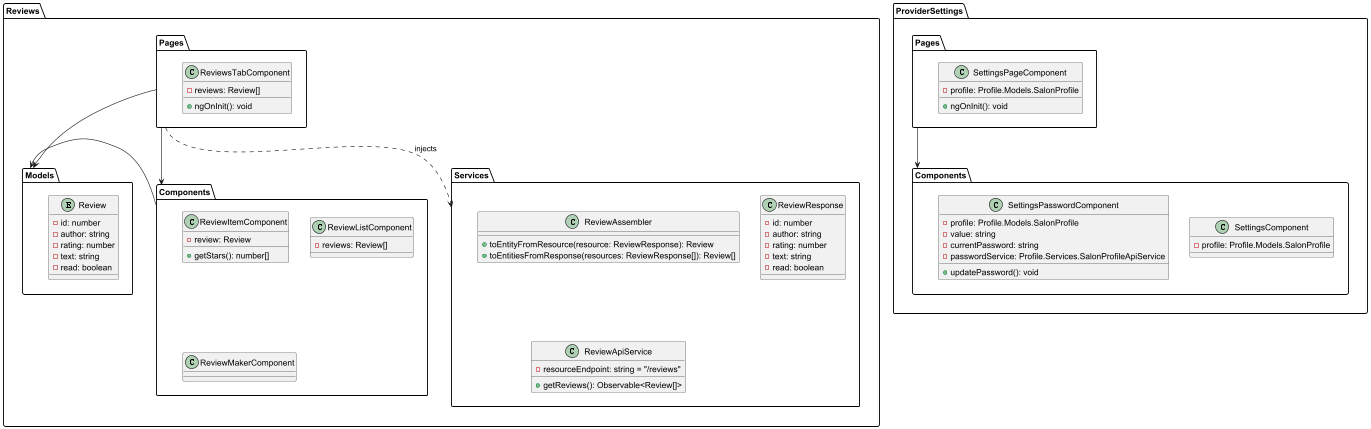

The diagram above was rendered by PlantUML. Its source (embedded in the PNG):
@startuml
package "ProviderSettings" {

  package "Components" {
    class SettingsComponent {
      - profile: Profile.Models.SalonProfile
    }

    class SettingsPasswordComponent {
      - profile: Profile.Models.SalonProfile
      - value: string
      - currentPassword: string
      - passwordService: Profile.Services.SalonProfileApiService
      + updatePassword(): void
    }
  }

  package "Pages" {
    class SettingsPageComponent {
      - profile: Profile.Models.SalonProfile
      + ngOnInit(): void
    }
  }
}

package "Reviews" {

    ' Cobinar ReviewItem de dashboard y profile
    ' fijarse en la diferencia de html
  package "Components" {
    class ReviewItemComponent {
      - review: Review
      + getStars(): number[]
    }


    'Fijarse en la diferencia entre el List de profile y el de dashboard
    'probablemente no combinar y crear un tercer componente
    'de recent reviews
    class ReviewListComponent {
      - reviews: Review[]
    }

    'Utilizar código de ReviewList de appointments, separar funcionalidad,
    'cambiar código de client appointment pages para reflejar los cambios
    class ReviewMakerComponent {
    }
  }

  package "Models" {
    entity Review {
      - id: number
      - author: string
      - rating: number
      - text: string
      - read: boolean
    }
  }
  package "Pages" {
    class ReviewsTabComponent {
      - reviews: Review[]
      + ngOnInit(): void
    }
  }

  package "Services" {

    class ReviewAssembler {
      + toEntityFromResource(resource: ReviewResponse): Review
      + toEntitiesFromResponse(resources: ReviewResponse[]): Review[]
    }
    class ReviewResponse {
      - id: number
      - author: string
      - rating: number
      - text: string
      - read: boolean
    }
    class ReviewApiService {
      - resourceEndpoint: string = "/reviews"
      + getReviews(): Observable<Review[]>
    }
  }
}

Reviews.Pages ..> Reviews.Services : injects
Reviews.Pages --> Reviews.Models
Reviews.Pages --> Reviews.Components
Reviews.Models <- Reviews.Components

ProviderSettings.Pages --> ProviderSettings.Components
@enduml